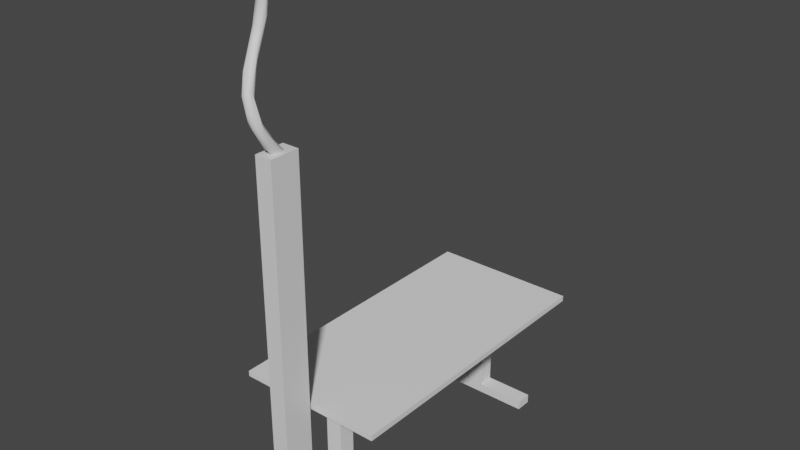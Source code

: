 # Source: TV_OpettajnTable.blend  (saved by Blender 4.0.36; exported with 4.5.12 LTS)
import bpy
from mathutils import Matrix  # noqa: F401  (used for matrix-valued properties, if any)

bpy.ops.wm.read_factory_settings(use_empty=True)
scene = bpy.context.scene
scene.name = 'Scene'

# ---- collections
col_collection = bpy.data.collections.new('Collection'); scene.collection.children.link(col_collection)

# ---- materials (node trees are filled in below, after node groups)
mat_material = bpy.data.materials.new('Material')
mat_material.alpha_threshold = 0.0
mat_material.use_transparent_shadow = False
mat_material.roughness = 0.5
mat_material.line_color = (0.0, 0.0, 0.0, 1.0)
mat_material_001 = bpy.data.materials.new('Material.001')
mat_material_001.use_transparent_shadow = False

# ---- material node trees
mat_material.use_nodes = True; mat_material.node_tree.nodes.clear()
_N = mat_material.node_tree.nodes; _L = mat_material.node_tree.links
n0 = _N.new('ShaderNodeOutputMaterial'); n0.name = 'Material Output'; n0.location = (300, 300)
n1 = _N.new('ShaderNodeBsdfPrincipled'); n1.name = 'Principled BSDF'; n1.location = (10, 300)
n1.distribution = 'GGX'
n1.subsurface_method = 'RANDOM_WALK_SKIN'
n1.inputs[3].default_value = 1.45
n1.inputs[27].default_value = (0.0, 0.0, 0.0, 1.0)
n1.inputs[28].default_value = 1.0
_L.new(n1.outputs[0], n0.inputs[0])
n0.is_active_output = True
mat_material_001.use_nodes = True; mat_material_001.node_tree.nodes.clear()
_N = mat_material_001.node_tree.nodes; _L = mat_material_001.node_tree.links
n0 = _N.new('ShaderNodeBsdfPrincipled'); n0.name = 'Principled BSDF'; n0.location = (10, 300)
n0.inputs[3].default_value = 1.45
n1 = _N.new('ShaderNodeOutputMaterial'); n1.name = 'Material Output'; n1.location = (300, 300)
_L.new(n0.outputs[0], n1.inputs[0])
n1.is_active_output = True

# ---- world
world_world = bpy.data.worlds.new('World'); scene.world = world_world
world_world.use_nodes = True; world_world.node_tree.nodes.clear()
_N = world_world.node_tree.nodes; _L = world_world.node_tree.links
n0 = _N.new('ShaderNodeOutputWorld'); n0.name = 'World Output'; n0.location = (300, 300)
n1 = _N.new('ShaderNodeBackground'); n1.name = 'Background'; n1.location = (10, 300)
n1.inputs[0].default_value = (0.05088, 0.05088, 0.05088, 1.0)
_L.new(n1.outputs[0], n0.inputs[0])
n0.is_active_output = True
world_world.color = (0.05088, 0.05088, 0.05088)
world_world.use_sun_shadow = False
world_world.sun_shadow_jitter_overblur = 0.0

# ---- meshes
me_nurbspath = bpy.data.meshes.new('NurbsPath')
me_nurbspath.from_pydata([(-0.1648, -1.471, 3.973), (-0.1163, -1.452, 3.971), (-0.0861, -1.483, 3.963), (-0.1107, -1.528, 3.959), (-0.1496, -1.524, 3.963), (-0.1024, -1.504, 3.843), (-0.1783, -1.505, 3.805), (-0.169, -1.464, 3.83), (-0.1422, -1.45, 3.828), (-0.1018, -1.496, 3.764), (-0.1218, -1.524, 3.873), (-0.1115, -1.464, 3.799), (-0.1628, -1.517, 3.863), (-0.1717, -1.503, 3.701), (-0.1252, -1.541, 3.777), (-0.1547, -1.561, 3.714), (-0.1299, -1.503, 3.659), (-0.09837, -1.572, 3.65), (-0.1642, -1.588, 3.58), (-0.1188, -1.593, 3.658), (-0.1514, -1.548, 3.597), (-0.07312, -1.618, 3.519), (-0.138, -1.672, 3.488), (-0.103, -1.7, 3.489), (-0.084, -1.638, 3.435), (-0.02697, -1.711, 3.386), (-0.09982, -1.686, 3.368), (-0.04473, -1.743, 3.383), (-0.07414, -1.75, 3.365), (-0.02733, -1.688, 3.321), (-0.08804, -1.737, 3.328), (-0.0576, -1.689, 3.287), (0.004766, -1.743, 3.269), (-0.02976, -1.764, 3.261), (-0.05697, -1.709, 3.216), (-0.04288, -1.745, 3.198), (0.002182, -1.686, 3.228), (0.03684, -1.689, 3.145), (0.01905, -1.733, 3.172), (-0.03165, -1.672, 3.184), (-0.006198, -1.741, 3.155), (-0.03326, -1.641, 3.065), (-0.0202, -1.635, 3.107), (0.02358, -1.611, 3.072), (0.0193, -1.664, 3.021), (-0.001134, -1.669, 3.025), (-0.02578, -1.666, 3.043), (0.04186, -1.655, 3.044), (0.03538, -1.532, 2.946), (-0.03922, -1.558, 2.935), (-0.02052, -1.57, 3.022), (0.01371, -1.565, 2.916), (-0.03935, -1.527, 2.969), (0.01111, -1.515, 2.971), (-0.06841, -1.681, 0.1337), (-0.06841, -1.681, 2.97), (-0.06841, -1.445, 0.1337), (-0.06841, -1.445, 2.97), (0.06593, -1.681, 0.1337), (0.06593, -1.681, 2.97), (0.06593, -1.445, 0.1337), (0.06593, -1.445, 2.97), (-0.1689, -1.374, 0.1289), (-0.1689, -1.751, 0.1289), (0.1665, -1.374, 0.1289), (0.1665, -1.751, 0.1289), (-0.1689, -1.374, 0.06718), (-0.1689, -1.751, 0.06718), (0.1665, -1.374, 0.06718), (0.1665, -1.751, 0.06718)], [], [(0, 12, 4), (4, 10, 3), (8, 0, 1), (11, 8, 1), (11, 1, 2), (9, 11, 2), (12, 14, 10), (13, 6, 7), (15, 14, 12), (16, 13, 8), (28, 30, 35, 33), (14, 17, 5), (9, 21, 11), (17, 21, 9), (22, 15, 6), (23, 19, 15), (21, 24, 16), (24, 20, 16), (26, 18, 20), (19, 25, 17), (26, 22, 18), (23, 27, 19), (25, 29, 21), (30, 28, 22), (31, 26, 24), (29, 31, 24), (27, 32, 25), (34, 30, 26), (25, 36, 29), (34, 46, 30), (40, 38, 33), (39, 41, 34), (36, 42, 39), (47, 37, 38), (48, 43, 37), (41, 49, 46), (43, 50, 42), (50, 52, 41), (51, 44, 45), (3, 5, 2), (0, 6, 12), (0, 7, 6), (5, 9, 2), (3, 10, 5), (8, 7, 0), (4, 12, 10), (10, 14, 5), (8, 13, 7), (11, 16, 8), (6, 15, 12), (5, 17, 9), (15, 19, 14), (13, 18, 6), (14, 19, 17), (16, 20, 13), (11, 21, 16), (18, 22, 6), (20, 18, 13), (22, 23, 15), (24, 26, 20), (17, 25, 21), (19, 27, 25), (22, 28, 23), (21, 29, 24), (28, 27, 23), (26, 30, 22), (28, 33, 27), (31, 34, 26), (33, 32, 27), (39, 31, 29, 36), (38, 40, 44, 47), (25, 37, 36), (32, 37, 25), (33, 38, 32), (30, 46, 35), (31, 39, 34), (35, 40, 33), (38, 37, 32), (34, 41, 46), (37, 43, 36), (39, 42, 41), (36, 43, 42), (45, 40, 35, 46), (45, 44, 40), (52, 50, 43, 53), (47, 48, 37), (42, 50, 41), (44, 51, 47), (41, 52, 49), (51, 48, 47), (51, 45, 46, 49), (48, 53, 43), (54, 55, 57, 56), (56, 57, 61, 60), (60, 61, 59, 58), (58, 59, 55, 54), (58, 54, 63, 65), (61, 57, 55, 59), (65, 63, 67, 69), (56, 60, 64, 62), (54, 56, 62, 63), (60, 58, 65, 64), (66, 68, 69, 67), (62, 64, 68, 66), (64, 65, 69, 68), (63, 62, 66, 67)])
me_nurbspath.polygons.foreach_set('use_smooth', [1, 1, 1, 1, 1, 1, 1, 1, 1, 1, 1, 1, 1, 1, 1, 1, 1, 1, 1, 1, 1, 1, 1, 1, 1, 1, 1, 1, 1, 1, 1, 1, 1, 1, 1, 1, 1, 1, 1, 1, 1, 1, 1, 1, 1, 1, 1, 1, 1, 1, 1, 1, 1, 1, 1, 1, 1, 1, 1, 1, 1, 1, 1, 1, 1, 1, 1, 1, 1, 1, 1, 1, 1, 1, 1, 1, 1, 1, 1, 1, 1, 1, 1, 1, 1, 1, 1, 1, 1, 1, 1, 1, 0, 0, 0, 0, 0, 0, 0, 0, 0, 0, 0, 0, 0, 0])
me_nurbspath.polygons.foreach_set('material_index', [0, 0, 0, 0, 0, 0, 0, 0, 0, 0, 0, 0, 0, 0, 0, 0, 0, 0, 0, 0, 0, 0, 0, 0, 0, 0, 0, 0, 0, 0, 0, 0, 0, 0, 0, 0, 0, 0, 0, 0, 0, 0, 0, 0, 0, 0, 0, 0, 0, 0, 0, 0, 0, 0, 0, 0, 0, 0, 0, 0, 0, 0, 0, 0, 0, 0, 0, 0, 0, 0, 0, 0, 0, 0, 0, 0, 0, 0, 0, 0, 0, 0, 0, 0, 0, 0, 0, 0, 0, 0, 0, 0, 0, 0, 0, 0, 1, 0, 1, 1, 1, 1, 0, 1, 1, 1])
_uv = me_nurbspath.uv_layers.new(name='UVMap')
_uv.uv.foreach_set('vector', [-1.324e-05, 1.0, 0.07269, 0.8762, 0.0002411, 0.8659, 0.0002411, 0.8659, 0.06342, 0.7088, 1.643e-06, 0.6912, 0.09212, 0.25, -2.16e-05, 0.09131, -8.157e-06, 0.3037, 0.1145, 0.3767, 0.09212, 0.25, -8.157e-06, 0.3037, 0.1145, 0.3767, -8.157e-06, 0.3037, -2.326e-05, 0.482, 0.1471, 0.5, 0.1145, 0.3767, -2.326e-05, 0.482, 0.07269, 0.8762, 0.1461, 0.7139, 0.06342, 0.7088, 0.192, 0.1046, 0.1173, 0.0, 0.09051, 0.1435, 0.2027, 0.8333, 0.1461, 0.7139, 0.07269, 0.8762, 0.2244, 0.2849, 0.192, 0.1046, 0.09212, 0.25, 0.5696, 0.8333, 0.5976, 0.9367, 0.7287, 0.9167, 0.6768, 0.774, 0.1461, 0.7139, 0.2617, 0.5833, 0.08562, 0.5833, 0.1471, 0.5, 0.3886, 0.4392, 0.1145, 0.3767, 0.2617, 0.5833, 0.3886, 0.4392, 0.1471, 0.5, 0.4264, 0.9309, 0.2027, 0.8333, 0.12, 0.995, 0.4427, 0.7852, 0.2624, 0.7082, 0.2027, 0.8333, 0.3886, 0.4392, 0.4641, 0.2868, 0.2244, 0.2849, 0.4641, 0.2868, 0.2859, 0.1667, 0.2244, 0.2849, 0.5414, 0.1108, 0.3146, 0.03454, 0.2859, 0.1667, 0.2624, 0.7082, 0.5542, 0.5342, 0.2617, 0.5833, 0.5414, 0.1108, 0.4561, 0.0, 0.3146, 0.03454, 0.4427, 0.7852, 0.5598, 0.6939, 0.2624, 0.7082, 0.5542, 0.5342, 0.6119, 0.3492, 0.3886, 0.4392, 0.5976, 0.9367, 0.5696, 0.8333, 0.4264, 0.9309, 0.6419, 0.2097, 0.5414, 0.1108, 0.4641, 0.2868, 0.6119, 0.3492, 0.6419, 0.2097, 0.4641, 0.2868, 0.5598, 0.6939, 0.6751, 0.6072, 0.5542, 0.5342, 0.7161, 0.08333, 0.6376, 0.0, 0.5414, 0.1108, 0.5542, 0.5342, 0.7238, 0.3944, 0.6119, 0.3492, 0.7161, 0.08333, 0.8172, 0.0, 0.6376, 0.0, 0.7743, 0.7913, 0.7662, 0.6667, 0.6768, 0.774, 0.7651, 0.2082, 0.8798, 0.08333, 0.7161, 0.08333, 0.7238, 0.3944, 0.8542, 0.2125, 0.7651, 0.2082, 0.8907, 0.6341, 0.8012, 0.5265, 0.7662, 0.6667, 0.9998, 0.5396, 0.8898, 0.371, 0.8012, 0.5265, 0.8798, 0.08333, 0.9999, 0.0, 0.8172, 0.0, 0.8898, 0.371, 0.9459, 0.2083, 0.8542, 0.2125, 0.9459, 0.2083, 1.0, 0.1609, 0.8798, 0.08333, 1.0, 0.7272, 0.8985, 0.75, 0.8934, 0.8333, 1.643e-06, 0.6912, 0.08562, 0.5833, -2.326e-05, 0.482, -1.324e-05, 1.0, 0.12, 0.995, 0.07269, 0.8762, -2.16e-05, 0.09131, 0.09051, 0.1435, 0.1173, 0.0, 0.08562, 0.5833, 0.1471, 0.5, -2.326e-05, 0.482, 1.643e-06, 0.6912, 0.06342, 0.7088, 0.08562, 0.5833, 0.09212, 0.25, 0.09051, 0.1435, -2.16e-05, 0.09131, 0.0002411, 0.8659, 0.07269, 0.8762, 0.06342, 0.7088, 0.06342, 0.7088, 0.1461, 0.7139, 0.08562, 0.5833, 0.09212, 0.25, 0.192, 0.1046, 0.09051, 0.1435, 0.1145, 0.3767, 0.2244, 0.2849, 0.09212, 0.25, 0.12, 0.995, 0.2027, 0.8333, 0.07269, 0.8762, 0.08562, 0.5833, 0.2617, 0.5833, 0.1471, 0.5, 0.2027, 0.8333, 0.2624, 0.7082, 0.1461, 0.7139, 0.192, 0.1046, 0.3146, 0.03454, 0.1173, 0.0, 0.1461, 0.7139, 0.2624, 0.7082, 0.2617, 0.5833, 0.2244, 0.2849, 0.2859, 0.1667, 0.192, 0.1046, 0.1145, 0.3767, 0.3886, 0.4392, 0.2244, 0.2849, 0.287, 1.0, 0.4264, 0.9309, 0.12, 0.995, 0.2859, 0.1667, 0.3146, 0.03454, 0.192, 0.1046, 0.4264, 0.9309, 0.4427, 0.7852, 0.2027, 0.8333, 0.4641, 0.2868, 0.5414, 0.1108, 0.2859, 0.1667, 0.2617, 0.5833, 0.5542, 0.5342, 0.3886, 0.4392, 0.2624, 0.7082, 0.5598, 0.6939, 0.5542, 0.5342, 0.4264, 0.9309, 0.5696, 0.8333, 0.4427, 0.7852, 0.3886, 0.4392, 0.6119, 0.3492, 0.4641, 0.2868, 0.5696, 0.8333, 0.5598, 0.6939, 0.4427, 0.7852, 0.5414, 0.1108, 0.6376, 0.0, 0.4561, 0.0, 0.5696, 0.8333, 0.6768, 0.774, 0.5598, 0.6939, 0.6419, 0.2097, 0.7161, 0.08333, 0.5414, 0.1108, 0.6768, 0.774, 0.6751, 0.6072, 0.5598, 0.6939, 0.7651, 0.2082, 0.6419, 0.2097, 0.6119, 0.3492, 0.7238, 0.3944, 0.7662, 0.6667, 0.7743, 0.7913, 0.8985, 0.75, 0.8907, 0.6341, 0.5542, 0.5342, 0.8012, 0.5265, 0.7238, 0.3944, 0.6751, 0.6072, 0.8012, 0.5265, 0.5542, 0.5342, 0.6768, 0.774, 0.7662, 0.6667, 0.6751, 0.6072, 0.5976, 0.9367, 0.8812, 0.9333, 0.7287, 0.9167, 0.6419, 0.2097, 0.7651, 0.2082, 0.7161, 0.08333, 0.7287, 0.9167, 0.7743, 0.7913, 0.6768, 0.774, 0.7662, 0.6667, 0.8012, 0.5265, 0.6751, 0.6072, 0.7161, 0.08333, 0.8798, 0.08333, 0.8172, 0.0, 0.8012, 0.5265, 0.8898, 0.371, 0.7238, 0.3944, 0.7651, 0.2082, 0.8542, 0.2125, 0.8798, 0.08333, 0.7238, 0.3944, 0.8898, 0.371, 0.8542, 0.2125, 0.8934, 0.8333, 0.7743, 0.7913, 0.7287, 0.9167, 0.8812, 0.9333, 0.8934, 0.8333, 0.8985, 0.75, 0.7743, 0.7913, 1.0, 0.1609, 0.9459, 0.2083, 0.8898, 0.371, 1.0, 0.3747, 0.8907, 0.6341, 0.9998, 0.5396, 0.8012, 0.5265, 0.8542, 0.2125, 0.9459, 0.2083, 0.8798, 0.08333, 0.8985, 0.75, 1.0, 0.7272, 0.8907, 0.6341, 0.8798, 0.08333, 1.0, 0.1609, 0.9999, 0.0, 1.0, 0.7272, 0.9998, 0.5396, 0.8907, 0.6341, 1.0, 0.7272, 0.8934, 0.8333, 0.8812, 0.9333, 0.9999, 0.9668, 0.9998, 0.5396, 1.0, 0.3747, 0.8898, 0.371, 0.375, 0.0, 0.625, 0.0, 0.625, 0.25, 0.375, 0.25, 0.375, 0.25, 0.625, 0.25, 0.625, 0.5, 0.375, 0.5, 0.375, 0.5, 0.625, 0.5, 0.625, 0.75, 0.375, 0.75, 0.375, 0.75, 0.625, 0.75, 0.625, 1.0, 0.375, 1.0, 0.375, 0.75, 0.375, 1.0, 0.375, 1.0, 0.375, 0.75, 0.625, 0.5, 0.875, 0.5, 0.875, 0.75, 0.625, 0.75, 0.375, 0.75, 0.375, 1.0, 0.375, 1.0, 0.375, 0.75, 0.375, 0.25, 0.375, 0.5, 0.375, 0.5, 0.375, 0.25, 0.375, 0.0, 0.375, 0.25, 0.375, 0.25, 0.375, 0.0, 0.375, 0.5, 0.375, 0.75, 0.375, 0.75, 0.375, 0.5, 0.125, 0.5, 0.375, 0.5, 0.375, 0.75, 0.125, 0.75, 0.375, 0.25, 0.375, 0.5, 0.375, 0.5, 0.375, 0.25, 0.375, 0.5, 0.375, 0.75, 0.375, 0.75, 0.375, 0.5, 0.375, 0.0, 0.375, 0.25, 0.375, 0.25, 0.375, 0.0])
me_nurbspath.materials.append(mat_material)
me_nurbspath.materials.append(mat_material_001)
me_nurbspath.auto_texspace = False
me_nurbspath.update()
me_cube_001 = bpy.data.meshes.new('Cube.001')
me_cube_001.from_pydata([(-0.5822, -1.411, 0.9831), (-0.5822, -1.411, 1.027), (-0.5822, 0.9514, 0.9831), (-0.5822, 0.9514, 1.027), (0.5995, -1.411, 0.9831), (0.5995, -1.411, 1.027), (0.5995, 0.9514, 0.9831), (0.5995, 0.9514, 1.027)], [], [(0, 1, 3, 2), (2, 3, 7, 6), (6, 7, 5, 4), (4, 5, 1, 0), (2, 6, 4, 0), (7, 3, 1, 5)])
_uv = me_cube_001.uv_layers.new(name='UVMap')
_uv.uv.foreach_set('vector', [0.375, 0.0, 0.625, 0.0, 0.625, 0.25, 0.375, 0.25, 0.375, 0.25, 0.625, 0.25, 0.625, 0.5, 0.375, 0.5, 0.375, 0.5, 0.625, 0.5, 0.625, 0.75, 0.375, 0.75, 0.375, 0.75, 0.625, 0.75, 0.625, 1.0, 0.375, 1.0, 0.125, 0.5, 0.375, 0.5, 0.375, 0.75, 0.125, 0.75, 0.625, 0.5, 0.875, 0.5, 0.875, 0.75, 0.625, 0.75])
me_cube_001.update()
me_cube_002 = bpy.data.meshes.new('Cube.002')
me_cube_002.from_pydata([(-0.04534, 0.5764, 0.05815), (-0.04534, 0.5764, 0.1301), (-0.04534, 0.7078, 0.05815), (-0.04534, 0.7078, 0.1301), (0.08603, 0.5764, 0.05815), (0.08603, 0.5764, 0.1301), (0.08603, 0.7078, 0.05815), (0.08603, 0.7078, 0.1301), (0.4794, 0.7078, 0.1301), (0.4794, 0.7078, 0.05815), (0.4794, 0.5764, 0.05815), (0.4794, 0.5764, 0.1301), (-0.4369, 0.7078, 0.05815), (-0.4369, 0.5764, 0.05815), (-0.4369, 0.5764, 0.1301), (-0.4369, 0.7078, 0.1301), (-0.02595, 0.5958, 0.7774), (-0.02595, 0.6884, 0.7774), (0.06665, 0.6884, 0.7774), (0.06665, 0.5958, 0.7774), (-0.04534, 0.5764, 0.7774), (-0.04534, 0.7078, 0.7774), (0.08603, 0.7078, 0.7774), (0.08603, 0.5764, 0.7774), (-0.01577, 0.606, 0.8679), (-0.01577, 0.6782, 0.8679), (0.05646, 0.6782, 0.8679), (0.05646, 0.606, 0.8679), (-0.02595, 0.5958, 0.8679), (-0.02595, 0.6884, 0.8679), (0.06665, 0.6884, 0.8679), (0.06665, 0.5958, 0.8679), (-0.01577, 0.606, 0.9866), (-0.01577, 0.6782, 0.9866), (0.05646, 0.6782, 0.9866), (0.05646, 0.606, 0.9866), (0.05646, 0.606, 0.9272), (-0.01577, 0.606, 0.9272), (-0.01577, 0.6782, 0.9272), (0.05646, 0.6782, 0.9272), (0.05646, 0.2661, 0.9866), (-0.01577, 0.2661, 0.9866), (0.05646, 0.2661, 0.9272), (-0.01577, 0.2661, 0.9272), (0.05646, 0.2277, 0.9866), (-0.01577, 0.2277, 0.9866), (0.05646, 0.2277, 0.9398), (-0.01577, 0.2277, 0.9398), (0.05646, -0.2307, 0.9866), (-0.01577, -0.2307, 0.9866), (0.05646, -0.2307, 0.9398), (-0.01577, -0.2307, 0.9398), (-0.04534, -1.038, 0.05815), (-0.04534, -1.038, 0.1301), (-0.04534, -1.169, 0.05815), (-0.04534, -1.169, 0.1301), (0.08603, -1.038, 0.05815), (0.08603, -1.038, 0.1301), (0.08603, -1.169, 0.05815), (0.08603, -1.169, 0.1301), (0.4794, -1.169, 0.1301), (0.4794, -1.169, 0.05815), (0.4794, -1.038, 0.05815), (0.4794, -1.038, 0.1301), (-0.4369, -1.169, 0.05815), (-0.4369, -1.038, 0.05815), (-0.4369, -1.038, 0.1301), (-0.4369, -1.169, 0.1301), (-0.02595, -1.057, 0.7774), (-0.02595, -1.15, 0.7774), (0.06665, -1.15, 0.7774), (0.06665, -1.057, 0.7774), (-0.04534, -1.038, 0.7774), (-0.04534, -1.169, 0.7774), (0.08603, -1.169, 0.7774), (0.08603, -1.038, 0.7774), (-0.01577, -1.067, 0.8679), (-0.01577, -1.14, 0.8679), (0.05646, -1.14, 0.8679), (0.05646, -1.067, 0.8679), (-0.02595, -1.057, 0.8679), (-0.02595, -1.15, 0.8679), (0.06665, -1.15, 0.8679), (0.06665, -1.057, 0.8679), (-0.01577, -1.067, 0.9866), (-0.01577, -1.14, 0.9866), (0.05646, -1.14, 0.9866), (0.05646, -1.067, 0.9866), (0.05646, -1.067, 0.9272), (-0.01577, -1.067, 0.9272), (-0.01577, -1.14, 0.9272), (0.05646, -1.14, 0.9272), (0.05646, -0.7276, 0.9866), (-0.01577, -0.7276, 0.9866), (0.05646, -0.7276, 0.9272), (-0.01577, -0.7276, 0.9272), (0.05646, -0.6892, 0.9866), (-0.01577, -0.6892, 0.9866), (0.05646, -0.6892, 0.9398), (-0.01577, -0.6892, 0.9398)], [], [(0, 1, 14, 13), (2, 3, 7, 6), (7, 5, 11, 8), (4, 5, 1, 0), (2, 6, 4, 0), (5, 7, 22, 23), (9, 8, 11, 10), (6, 7, 8, 9), (5, 4, 10, 11), (4, 6, 9, 10), (13, 14, 15, 12), (1, 3, 15, 14), (2, 0, 13, 12), (3, 2, 12, 15), (16, 19, 31, 28), (3, 1, 20, 21), (1, 5, 23, 20), (7, 3, 21, 22), (16, 17, 21, 20), (17, 18, 22, 21), (18, 19, 23, 22), (19, 16, 20, 23), (35, 32, 41, 40), (18, 17, 29, 30), (19, 18, 30, 31), (17, 16, 28, 29), (24, 25, 29, 28), (25, 26, 30, 29), (26, 27, 31, 30), (27, 24, 28, 31), (34, 33, 32, 35), (39, 38, 33, 34), (36, 39, 34, 35), (38, 37, 32, 33), (25, 24, 37, 38), (27, 26, 39, 36), (26, 25, 38, 39), (24, 27, 36, 37), (40, 41, 45, 44), (36, 35, 40, 42), (37, 36, 42, 43), (32, 37, 43, 41), (47, 46, 50, 51), (43, 42, 46, 47), (42, 40, 44, 46), (41, 43, 47, 45), (51, 50, 48, 49), (46, 44, 48, 50), (45, 47, 51, 49), (44, 45, 49, 48), (52, 65, 66, 53), (54, 58, 59, 55), (59, 60, 63, 57), (56, 52, 53, 57), (54, 52, 56, 58), (57, 75, 74, 59), (61, 62, 63, 60), (58, 61, 60, 59), (57, 63, 62, 56), (56, 62, 61, 58), (65, 64, 67, 66), (53, 66, 67, 55), (54, 64, 65, 52), (55, 67, 64, 54), (68, 80, 83, 71), (55, 73, 72, 53), (53, 72, 75, 57), (59, 74, 73, 55), (68, 72, 73, 69), (69, 73, 74, 70), (70, 74, 75, 71), (71, 75, 72, 68), (87, 92, 93, 84), (70, 82, 81, 69), (71, 83, 82, 70), (69, 81, 80, 68), (76, 80, 81, 77), (77, 81, 82, 78), (78, 82, 83, 79), (79, 83, 80, 76), (86, 87, 84, 85), (91, 86, 85, 90), (88, 87, 86, 91), (90, 85, 84, 89), (77, 90, 89, 76), (79, 88, 91, 78), (78, 91, 90, 77), (76, 89, 88, 79), (92, 96, 97, 93), (88, 94, 92, 87), (89, 95, 94, 88), (84, 93, 95, 89), (99, 51, 50, 98), (95, 99, 98, 94), (94, 98, 96, 92), (93, 97, 99, 95), (98, 50, 48, 96), (97, 49, 51, 99), (96, 48, 49, 97)])
_uv = me_cube_002.uv_layers.new(name='UVMap')
_uv.uv.foreach_set('vector', [0.375, 1.0, 0.625, 1.0, 0.625, 1.0, 0.375, 1.0, 0.375, 0.25, 0.625, 0.25, 0.625, 0.5, 0.375, 0.5, 0.625, 0.5, 0.625, 0.75, 0.625, 0.75, 0.625, 0.5, 0.375, 0.75, 0.625, 0.75, 0.625, 1.0, 0.375, 1.0, 0.125, 0.5, 0.375, 0.5, 0.375, 0.75, 0.125, 0.75, 0.625, 0.75, 0.625, 0.5, 0.625, 0.5, 0.625, 0.75, 0.375, 0.5, 0.625, 0.5, 0.625, 0.75, 0.375, 0.75, 0.375, 0.5, 0.625, 0.5, 0.625, 0.5, 0.375, 0.5, 0.625, 0.75, 0.375, 0.75, 0.375, 0.75, 0.625, 0.75, 0.375, 0.75, 0.375, 0.5, 0.375, 0.5, 0.375, 0.75, 0.375, 0.0, 0.625, 0.0, 0.625, 0.25, 0.375, 0.25, 0.875, 0.75, 0.875, 0.5, 0.875, 0.5, 0.875, 0.75, 0.125, 0.5, 0.125, 0.75, 0.125, 0.75, 0.125, 0.5, 0.625, 0.25, 0.375, 0.25, 0.375, 0.25, 0.625, 0.25, 0.8381, 0.7131, 0.6619, 0.7131, 0.6619, 0.7131, 0.8381, 0.7131, 0.875, 0.5, 0.875, 0.75, 0.875, 0.75, 0.875, 0.5, 0.625, 1.0, 0.625, 0.75, 0.625, 0.75, 0.625, 1.0, 0.625, 0.5, 0.625, 0.25, 0.625, 0.25, 0.625, 0.5, 0.8381, 0.7131, 0.8381, 0.5369, 0.875, 0.5, 0.875, 0.75, 0.8381, 0.5369, 0.6619, 0.5369, 0.625, 0.5, 0.875, 0.5, 0.6619, 0.5369, 0.6619, 0.7131, 0.625, 0.75, 0.625, 0.5, 0.6619, 0.7131, 0.8381, 0.7131, 0.875, 0.75, 0.625, 0.75, 0.6813, 0.6937, 0.8187, 0.6937, 0.8187, 0.6937, 0.6813, 0.6937, 0.6619, 0.5369, 0.8381, 0.5369, 0.8381, 0.5369, 0.6619, 0.5369, 0.6619, 0.7131, 0.6619, 0.5369, 0.6619, 0.5369, 0.6619, 0.7131, 0.8381, 0.5369, 0.8381, 0.7131, 0.8381, 0.7131, 0.8381, 0.5369, 0.8187, 0.6937, 0.8187, 0.5563, 0.8381, 0.5369, 0.8381, 0.7131, 0.8187, 0.5563, 0.6813, 0.5563, 0.6619, 0.5369, 0.8381, 0.5369, 0.6813, 0.5563, 0.6813, 0.6937, 0.6619, 0.7131, 0.6619, 0.5369, 0.6813, 0.6937, 0.8187, 0.6937, 0.8381, 0.7131, 0.6619, 0.7131, 0.6813, 0.5563, 0.8187, 0.5563, 0.8187, 0.6937, 0.6813, 0.6937, 0.6813, 0.5563, 0.8187, 0.5563, 0.8187, 0.5563, 0.6813, 0.5563, 0.6813, 0.6937, 0.6813, 0.5563, 0.6813, 0.5563, 0.6813, 0.6937, 0.8187, 0.5563, 0.8187, 0.6937, 0.8187, 0.6937, 0.8187, 0.5563, 0.8187, 0.5563, 0.8187, 0.6937, 0.8187, 0.6937, 0.8187, 0.5563, 0.6813, 0.6937, 0.6813, 0.5563, 0.6813, 0.5563, 0.6813, 0.6937, 0.6813, 0.5563, 0.8187, 0.5563, 0.8187, 0.5563, 0.6813, 0.5563, 0.8187, 0.6937, 0.6813, 0.6937, 0.6813, 0.6937, 0.8187, 0.6937, 0.6813, 0.6937, 0.8187, 0.6937, 0.8187, 0.6937, 0.6813, 0.6937, 0.6813, 0.6937, 0.6813, 0.6937, 0.6813, 0.6937, 0.6813, 0.6937, 0.8187, 0.6937, 0.6813, 0.6937, 0.6813, 0.6937, 0.8187, 0.6937, 0.8187, 0.6937, 0.8187, 0.6937, 0.8187, 0.6937, 0.8187, 0.6937, 0.8187, 0.6937, 0.6813, 0.6937, 0.6813, 0.6937, 0.8187, 0.6937, 0.8187, 0.6937, 0.6813, 0.6937, 0.6813, 0.6937, 0.8187, 0.6937, 0.6813, 0.6937, 0.6813, 0.6937, 0.6813, 0.6937, 0.6813, 0.6937, 0.8187, 0.6937, 0.8187, 0.6937, 0.8187, 0.6937, 0.8187, 0.6937, 0.8187, 0.6937, 0.6813, 0.6937, 0.6813, 0.6937, 0.8187, 0.6937, 0.6813, 0.6937, 0.6813, 0.6937, 0.6813, 0.6937, 0.6813, 0.6937, 0.8187, 0.6937, 0.8187, 0.6937, 0.8187, 0.6937, 0.8187, 0.6937, 0.6813, 0.6937, 0.8187, 0.6937, 0.8187, 0.6937, 0.6813, 0.6937, 0.375, 1.0, 0.375, 1.0, 0.625, 1.0, 0.625, 1.0, 0.375, 0.25, 0.375, 0.5, 0.625, 0.5, 0.625, 0.25, 0.625, 0.5, 0.625, 0.5, 0.625, 0.75, 0.625, 0.75, 0.375, 0.75, 0.375, 1.0, 0.625, 1.0, 0.625, 0.75, 0.125, 0.5, 0.125, 0.75, 0.375, 0.75, 0.375, 0.5, 0.625, 0.75, 0.625, 0.75, 0.625, 0.5, 0.625, 0.5, 0.375, 0.5, 0.375, 0.75, 0.625, 0.75, 0.625, 0.5, 0.375, 0.5, 0.375, 0.5, 0.625, 0.5, 0.625, 0.5, 0.625, 0.75, 0.625, 0.75, 0.375, 0.75, 0.375, 0.75, 0.375, 0.75, 0.375, 0.75, 0.375, 0.5, 0.375, 0.5, 0.375, 0.0, 0.375, 0.25, 0.625, 0.25, 0.625, 0.0, 0.875, 0.75, 0.875, 0.75, 0.875, 0.5, 0.875, 0.5, 0.125, 0.5, 0.125, 0.5, 0.125, 0.75, 0.125, 0.75, 0.625, 0.25, 0.625, 0.25, 0.375, 0.25, 0.375, 0.25, 0.8381, 0.7131, 0.8381, 0.7131, 0.6619, 0.7131, 0.6619, 0.7131, 0.875, 0.5, 0.875, 0.5, 0.875, 0.75, 0.875, 0.75, 0.625, 1.0, 0.625, 1.0, 0.625, 0.75, 0.625, 0.75, 0.625, 0.5, 0.625, 0.5, 0.625, 0.25, 0.625, 0.25, 0.8381, 0.7131, 0.875, 0.75, 0.875, 0.5, 0.8381, 0.5369, 0.8381, 0.5369, 0.875, 0.5, 0.625, 0.5, 0.6619, 0.5369, 0.6619, 0.5369, 0.625, 0.5, 0.625, 0.75, 0.6619, 0.7131, 0.6619, 0.7131, 0.625, 0.75, 0.875, 0.75, 0.8381, 0.7131, 0.6813, 0.6937, 0.6813, 0.6937, 0.8187, 0.6937, 0.8187, 0.6937, 0.6619, 0.5369, 0.6619, 0.5369, 0.8381, 0.5369, 0.8381, 0.5369, 0.6619, 0.7131, 0.6619, 0.7131, 0.6619, 0.5369, 0.6619, 0.5369, 0.8381, 0.5369, 0.8381, 0.5369, 0.8381, 0.7131, 0.8381, 0.7131, 0.8187, 0.6937, 0.8381, 0.7131, 0.8381, 0.5369, 0.8187, 0.5563, 0.8187, 0.5563, 0.8381, 0.5369, 0.6619, 0.5369, 0.6813, 0.5563, 0.6813, 0.5563, 0.6619, 0.5369, 0.6619, 0.7131, 0.6813, 0.6937, 0.6813, 0.6937, 0.6619, 0.7131, 0.8381, 0.7131, 0.8187, 0.6937, 0.6813, 0.5563, 0.6813, 0.6937, 0.8187, 0.6937, 0.8187, 0.5563, 0.6813, 0.5563, 0.6813, 0.5563, 0.8187, 0.5563, 0.8187, 0.5563, 0.6813, 0.6937, 0.6813, 0.6937, 0.6813, 0.5563, 0.6813, 0.5563, 0.8187, 0.5563, 0.8187, 0.5563, 0.8187, 0.6937, 0.8187, 0.6937, 0.8187, 0.5563, 0.8187, 0.5563, 0.8187, 0.6937, 0.8187, 0.6937, 0.6813, 0.6937, 0.6813, 0.6937, 0.6813, 0.5563, 0.6813, 0.5563, 0.6813, 0.5563, 0.6813, 0.5563, 0.8187, 0.5563, 0.8187, 0.5563, 0.8187, 0.6937, 0.8187, 0.6937, 0.6813, 0.6937, 0.6813, 0.6937, 0.6813, 0.6937, 0.6813, 0.6937, 0.8187, 0.6937, 0.8187, 0.6937, 0.6813, 0.6937, 0.6813, 0.6937, 0.6813, 0.6937, 0.6813, 0.6937, 0.8187, 0.6937, 0.8187, 0.6937, 0.6813, 0.6937, 0.6813, 0.6937, 0.8187, 0.6937, 0.8187, 0.6937, 0.8187, 0.6937, 0.8187, 0.6937, 0.8187, 0.6937, 0.8187, 0.6937, 0.6813, 0.6937, 0.6813, 0.6937, 0.8187, 0.6937, 0.8187, 0.6937, 0.6813, 0.6937, 0.6813, 0.6937, 0.6813, 0.6937, 0.6813, 0.6937, 0.6813, 0.6937, 0.6813, 0.6937, 0.8187, 0.6937, 0.8187, 0.6937, 0.8187, 0.6937, 0.8187, 0.6937, 0.6813, 0.6937, 0.6813, 0.6937, 0.6813, 0.6937, 0.6813, 0.6937, 0.8187, 0.6937, 0.8187, 0.6937, 0.8187, 0.6937, 0.8187, 0.6937, 0.6813, 0.6937, 0.6813, 0.6937, 0.8187, 0.6937, 0.8187, 0.6937])
me_cube_002.update()

# ---- objects
ob_prettystraight = bpy.data.objects.new('PrettyStraight', me_nurbspath)
ob_cube = bpy.data.objects.new('Cube', me_cube_001)
ob_jalka = bpy.data.objects.new('Jalka', me_cube_002)

# ---- transforms, parenting, visibility, modifiers, constraints
ob_prettystraight.location = (0.0, 0.0, 0.0)
ob_cube.location = (0.0, 0.0, 0.0)
ob_jalka.location = (0.0, 0.0, 0.0)

# ---- collection membership
col_collection.objects.link(ob_prettystraight)
col_collection.objects.link(ob_cube)
col_collection.objects.link(ob_jalka)

# ---- scene / render settings (as saved in the file)
scene.frame_start = 1; scene.frame_end = 250; scene.frame_set(1)
scene.render.engine = 'BLENDER_EEVEE_NEXT'
scene.cycles.sampling_pattern = 'TABULATED_SOBOL'
scene.view_settings.view_transform = 'Filmic'
bpy.context.view_layer.update()

# ---- added for rendering (the .blend has no active camera and no usable light): camera, sun
cam_auto = bpy.data.cameras.new('AutoCamera')
cam_auto.lens = 50.0
cam_auto.sensor_width = 36.0
cam_auto.clip_end = 1000.0
ob_auto_camera = bpy.data.objects.new('AutoCamera', cam_auto)
scene.collection.objects.link(ob_auto_camera)
ob_auto_camera.location = (4.55043, -5.85649, 5.64898)
ob_auto_camera.rotation_euler = (1.09748, -7.21219e-08, 0.694738)
scene.camera = ob_auto_camera
light_auto_sun = bpy.data.lights.new('AutoSun', 'SUN')
light_auto_sun.energy = 3.0
light_auto_sun.angle = 0.0523599
ob_auto_sun = bpy.data.objects.new('AutoSun', light_auto_sun)
scene.collection.objects.link(ob_auto_sun)
ob_auto_sun.rotation_euler = (0.872665, 0.174533, 0.523599)
bpy.context.view_layer.update()
